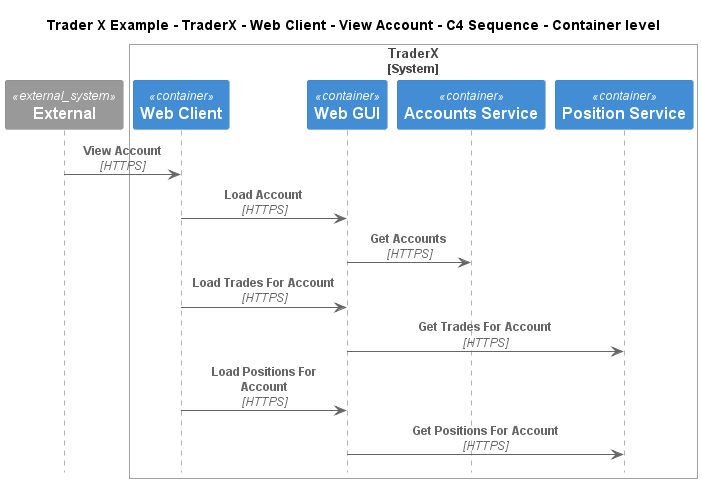

The diagram above was rendered by PlantUML. Its source (embedded in the PNG):
@startuml
!include ..\..\..\..\..\..\..\.c4s\C4_Sequence.puml

title Trader X Example - TraderX - Web Client - View Account - C4 Sequence - Container level

System_Ext(C4InterFlow.SoftwareSystems.ExternalSystem, "External", "")

System_Boundary(TraderXExample.SoftwareSystems.TraderX, "TraderX")
    Container(TraderXExample.SoftwareSystems.TraderX.Containers.WebClient, "Web Client", "", "Browser based web interface for TraderX")
    Container(TraderXExample.SoftwareSystems.TraderX.Containers.WebGUI, "Web GUI", "", "Allows employees to manage accounts and book trades")
    Container(TraderXExample.SoftwareSystems.TraderX.Containers.AccountsService, "Accounts Service", "", "Service which provides account management")
    Container(TraderXExample.SoftwareSystems.TraderX.Containers.PositionService, "Position Service", "", "Server process which processes trading activity and updates positions")
Boundary_End()

Rel(C4InterFlow.SoftwareSystems.ExternalSystem, TraderXExample.SoftwareSystems.TraderX.Containers.WebClient, "View Account", "HTTPS")
Rel(TraderXExample.SoftwareSystems.TraderX.Containers.WebClient, TraderXExample.SoftwareSystems.TraderX.Containers.WebGUI, "Load Account", "HTTPS")
Rel(TraderXExample.SoftwareSystems.TraderX.Containers.WebGUI, TraderXExample.SoftwareSystems.TraderX.Containers.AccountsService, "Get Accounts", "HTTPS")
Rel(TraderXExample.SoftwareSystems.TraderX.Containers.WebClient, TraderXExample.SoftwareSystems.TraderX.Containers.WebGUI, "Load Trades For Account", "HTTPS")
Rel(TraderXExample.SoftwareSystems.TraderX.Containers.WebGUI, TraderXExample.SoftwareSystems.TraderX.Containers.PositionService, "Get Trades For Account", "HTTPS")
Rel(TraderXExample.SoftwareSystems.TraderX.Containers.WebClient, TraderXExample.SoftwareSystems.TraderX.Containers.WebGUI, "Load Positions For Account", "HTTPS")
Rel(TraderXExample.SoftwareSystems.TraderX.Containers.WebGUI, TraderXExample.SoftwareSystems.TraderX.Containers.PositionService, "Get Positions For Account", "HTTPS")


@enduml